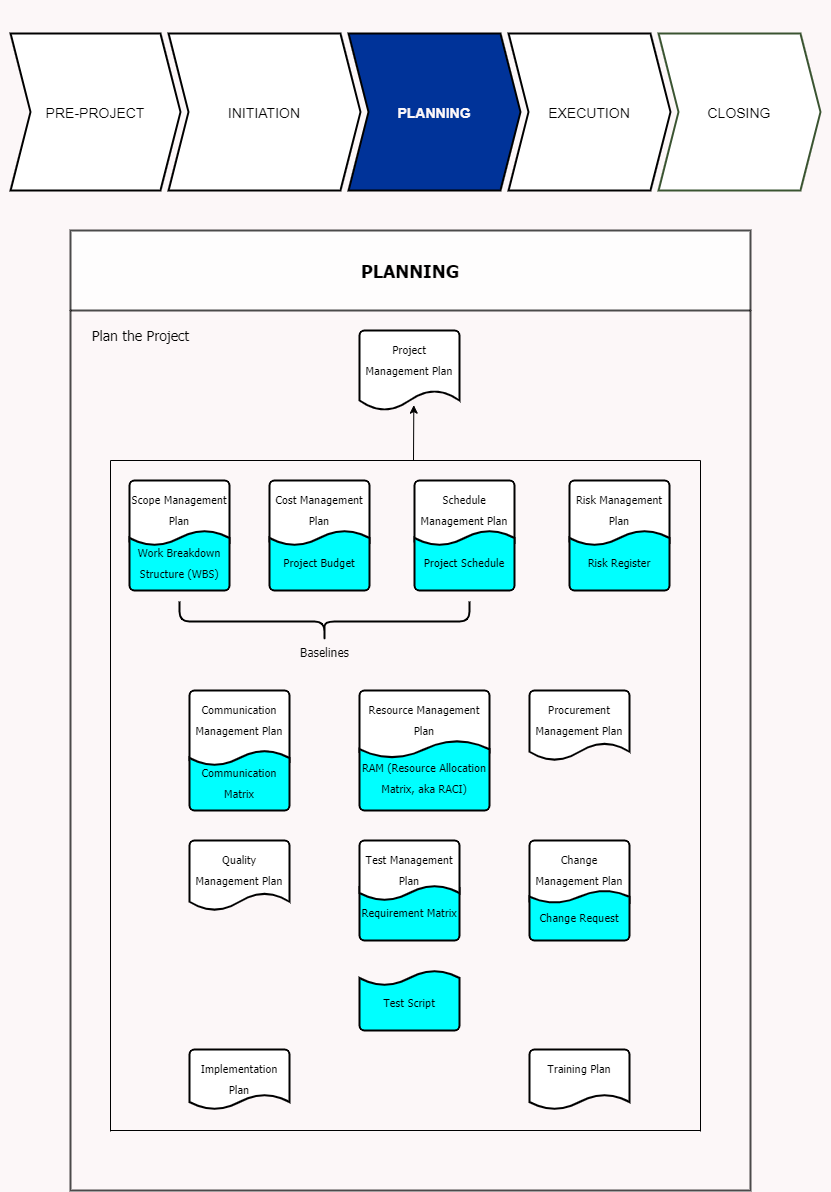

The diagram above was exported from draw.io. Its source (the exported page's mxGraphModel, read from the mxfile embedded in the PNG):
<mxGraphModel dx="782" dy="469" grid="0" gridSize="10" guides="1" tooltips="1" connect="1" arrows="1" fold="1" page="1" pageScale="1" pageWidth="850" pageHeight="1400" background="#FCF7F8" math="0" shadow="0">
  <root>
    <mxCell id="OF-bJEkhmuHQ8okW8Wy9-0" />
    <mxCell id="OF-bJEkhmuHQ8okW8Wy9-1" parent="OF-bJEkhmuHQ8okW8Wy9-0" />
    <mxCell id="OF-bJEkhmuHQ8okW8Wy9-2" value="PLANNING" style="swimlane;fontFamily=Tahoma;fontSize=18;align=center;startSize=80;strokeWidth=2;opacity=70;" parent="OF-bJEkhmuHQ8okW8Wy9-1" vertex="1">
      <mxGeometry x="80" y="240" width="680" height="960" as="geometry" />
    </mxCell>
    <mxCell id="JG2c7Cs3joLZQCUXxKUj-0" value="&lt;font style=&quot;font-size: 14px&quot;&gt;Plan the Project&lt;/font&gt;" style="text;html=1;align=center;verticalAlign=middle;resizable=0;points=[];autosize=1;fontSize=13;fontFamily=Tahoma;" parent="OF-bJEkhmuHQ8okW8Wy9-2" vertex="1">
      <mxGeometry x="15" y="95" width="110" height="20" as="geometry" />
    </mxCell>
    <mxCell id="4W9b2N-kelFPOQ9G_zVq-21" value="&lt;font style=&quot;font-size: 11px&quot;&gt;Implementation Plan&lt;/font&gt;" style="strokeWidth=2;html=1;shape=mxgraph.flowchart.document2;whiteSpace=wrap;size=0.25;fontFamily=Tahoma;fontSize=18;align=center;verticalAlign=top;" parent="OF-bJEkhmuHQ8okW8Wy9-2" vertex="1">
      <mxGeometry x="119" y="819" width="100" height="60" as="geometry" />
    </mxCell>
    <mxCell id="4W9b2N-kelFPOQ9G_zVq-20" value="&lt;font style=&quot;font-size: 11px&quot;&gt;Training Plan&lt;/font&gt;" style="strokeWidth=2;html=1;shape=mxgraph.flowchart.document2;whiteSpace=wrap;size=0.25;fontFamily=Tahoma;fontSize=18;align=center;verticalAlign=top;" parent="OF-bJEkhmuHQ8okW8Wy9-2" vertex="1">
      <mxGeometry x="459" y="819" width="100" height="60" as="geometry" />
    </mxCell>
    <mxCell id="4W9b2N-kelFPOQ9G_zVq-19" value="&lt;font style=&quot;font-size: 11px&quot;&gt;Test Script&lt;/font&gt;" style="strokeWidth=2;html=1;shape=mxgraph.flowchart.document2;whiteSpace=wrap;size=0.25;fontFamily=Tahoma;fontSize=18;align=center;direction=west;fillColor=#00FFFF;" parent="OF-bJEkhmuHQ8okW8Wy9-2" vertex="1">
      <mxGeometry x="289" y="740" width="100" height="60" as="geometry" />
    </mxCell>
    <mxCell id="4W9b2N-kelFPOQ9G_zVq-18" value="&lt;font style=&quot;font-size: 11px&quot;&gt;Requirement Matrix&lt;/font&gt;" style="strokeWidth=2;html=1;shape=mxgraph.flowchart.document2;whiteSpace=wrap;size=0.25;fontFamily=Tahoma;fontSize=18;align=center;direction=west;fillColor=#00FFFF;" parent="OF-bJEkhmuHQ8okW8Wy9-2" vertex="1">
      <mxGeometry x="289" y="650" width="100" height="60" as="geometry" />
    </mxCell>
    <mxCell id="4W9b2N-kelFPOQ9G_zVq-17" value="&lt;font style=&quot;font-size: 11px&quot;&gt;Test Management Plan&lt;/font&gt;" style="strokeWidth=2;html=1;shape=mxgraph.flowchart.document2;whiteSpace=wrap;size=0.25;fontFamily=Tahoma;fontSize=18;align=center;verticalAlign=top;" parent="OF-bJEkhmuHQ8okW8Wy9-2" vertex="1">
      <mxGeometry x="289" y="610" width="100" height="60" as="geometry" />
    </mxCell>
    <mxCell id="4W9b2N-kelFPOQ9G_zVq-16" value="&lt;font style=&quot;font-size: 11px&quot;&gt;Change Management Plan&lt;/font&gt;" style="strokeWidth=2;html=1;shape=mxgraph.flowchart.document2;whiteSpace=wrap;size=0.25;fontFamily=Tahoma;fontSize=18;align=center;verticalAlign=top;" parent="OF-bJEkhmuHQ8okW8Wy9-2" vertex="1">
      <mxGeometry x="459" y="610" width="100" height="70" as="geometry" />
    </mxCell>
    <mxCell id="4W9b2N-kelFPOQ9G_zVq-15" value="&lt;font style=&quot;font-size: 11px&quot;&gt;Change Request&lt;/font&gt;" style="strokeWidth=2;html=1;shape=mxgraph.flowchart.document2;whiteSpace=wrap;size=0.25;fontFamily=Tahoma;fontSize=18;align=center;direction=west;fillColor=#00FFFF;" parent="OF-bJEkhmuHQ8okW8Wy9-2" vertex="1">
      <mxGeometry x="459" y="660" width="100" height="50" as="geometry" />
    </mxCell>
    <mxCell id="4W9b2N-kelFPOQ9G_zVq-14" value="&lt;font style=&quot;font-size: 11px&quot;&gt;Quality Management Plan&lt;/font&gt;" style="strokeWidth=2;html=1;shape=mxgraph.flowchart.document2;whiteSpace=wrap;size=0.25;fontFamily=Tahoma;fontSize=18;align=center;verticalAlign=top;" parent="OF-bJEkhmuHQ8okW8Wy9-2" vertex="1">
      <mxGeometry x="119" y="610" width="100" height="70" as="geometry" />
    </mxCell>
    <mxCell id="4W9b2N-kelFPOQ9G_zVq-13" value="&lt;font style=&quot;font-size: 11px&quot;&gt;Communication Management Plan&lt;/font&gt;" style="strokeWidth=2;html=1;shape=mxgraph.flowchart.document2;whiteSpace=wrap;size=0.25;fontFamily=Tahoma;fontSize=18;align=center;verticalAlign=top;" parent="OF-bJEkhmuHQ8okW8Wy9-2" vertex="1">
      <mxGeometry x="119" y="460" width="100" height="80" as="geometry" />
    </mxCell>
    <mxCell id="4W9b2N-kelFPOQ9G_zVq-12" value="&lt;font style=&quot;font-size: 11px&quot;&gt;Communication Matrix&lt;/font&gt;" style="strokeWidth=2;html=1;shape=mxgraph.flowchart.document2;whiteSpace=wrap;size=0.25;fontFamily=Tahoma;fontSize=18;align=center;direction=west;fillColor=#00FFFF;" parent="OF-bJEkhmuHQ8okW8Wy9-2" vertex="1">
      <mxGeometry x="119" y="520" width="100" height="60" as="geometry" />
    </mxCell>
    <mxCell id="4W9b2N-kelFPOQ9G_zVq-11" value="&lt;font style=&quot;font-size: 11px&quot;&gt;Resource Management Plan&lt;/font&gt;" style="strokeWidth=2;html=1;shape=mxgraph.flowchart.document2;whiteSpace=wrap;size=0.25;fontFamily=Tahoma;fontSize=18;align=center;verticalAlign=top;" parent="OF-bJEkhmuHQ8okW8Wy9-2" vertex="1">
      <mxGeometry x="289" y="460" width="130" height="70" as="geometry" />
    </mxCell>
    <mxCell id="4W9b2N-kelFPOQ9G_zVq-10" value="&lt;font style=&quot;font-size: 11px&quot;&gt;RAM (Resource Allocation Matrix, aka RACI)&lt;/font&gt;" style="strokeWidth=2;shape=mxgraph.flowchart.document2;size=0.25;fontFamily=Tahoma;fontSize=18;align=center;direction=west;verticalAlign=middle;spacing=0;whiteSpace=wrap;html=1;fillColor=#00FFFF;" parent="OF-bJEkhmuHQ8okW8Wy9-2" vertex="1">
      <mxGeometry x="289" y="510" width="130" height="70" as="geometry" />
    </mxCell>
    <mxCell id="4W9b2N-kelFPOQ9G_zVq-9" value="&lt;font style=&quot;font-size: 11px&quot;&gt;Procurement Management Plan&lt;/font&gt;" style="strokeWidth=2;html=1;shape=mxgraph.flowchart.document2;whiteSpace=wrap;size=0.25;fontFamily=Tahoma;fontSize=18;align=center;verticalAlign=top;" parent="OF-bJEkhmuHQ8okW8Wy9-2" vertex="1">
      <mxGeometry x="459" y="460" width="100" height="70" as="geometry" />
    </mxCell>
    <mxCell id="4W9b2N-kelFPOQ9G_zVq-8" value="&lt;font style=&quot;font-size: 11px&quot;&gt;Scope Management Plan&lt;/font&gt;" style="strokeWidth=2;html=1;shape=mxgraph.flowchart.document2;whiteSpace=wrap;size=0.25;fontFamily=Tahoma;fontSize=18;align=center;verticalAlign=top;" parent="OF-bJEkhmuHQ8okW8Wy9-2" vertex="1">
      <mxGeometry x="59" y="250" width="100" height="70" as="geometry" />
    </mxCell>
    <mxCell id="4W9b2N-kelFPOQ9G_zVq-7" value="&lt;font style=&quot;line-height: 100% ; font-size: 11px&quot;&gt;Work Breakdown Structure (WBS)&lt;/font&gt;" style="strokeWidth=2;html=1;shape=mxgraph.flowchart.document2;whiteSpace=wrap;size=0.25;fontFamily=Tahoma;fontSize=18;align=center;direction=west;fillColor=#00FFFF;" parent="OF-bJEkhmuHQ8okW8Wy9-2" vertex="1">
      <mxGeometry x="59" y="300" width="100" height="60" as="geometry" />
    </mxCell>
    <mxCell id="4W9b2N-kelFPOQ9G_zVq-6" value="&lt;font style=&quot;font-size: 11px&quot;&gt;Cost Management Plan&lt;/font&gt;" style="strokeWidth=2;html=1;shape=mxgraph.flowchart.document2;whiteSpace=wrap;size=0.25;fontFamily=Tahoma;fontSize=18;align=center;verticalAlign=top;" parent="OF-bJEkhmuHQ8okW8Wy9-2" vertex="1">
      <mxGeometry x="199" y="250" width="100" height="70" as="geometry" />
    </mxCell>
    <mxCell id="4W9b2N-kelFPOQ9G_zVq-5" value="&lt;font style=&quot;font-size: 11px&quot;&gt;Project Budget&lt;/font&gt;" style="strokeWidth=2;html=1;shape=mxgraph.flowchart.document2;whiteSpace=wrap;size=0.25;fontFamily=Tahoma;fontSize=18;align=center;direction=west;fillColor=#00FFFF;" parent="OF-bJEkhmuHQ8okW8Wy9-2" vertex="1">
      <mxGeometry x="199" y="300" width="100" height="60" as="geometry" />
    </mxCell>
    <mxCell id="4W9b2N-kelFPOQ9G_zVq-4" value="&lt;font style=&quot;font-size: 11px&quot;&gt;Schedule Management Plan&lt;/font&gt;" style="strokeWidth=2;html=1;shape=mxgraph.flowchart.document2;whiteSpace=wrap;size=0.25;fontFamily=Tahoma;fontSize=18;align=center;verticalAlign=top;" parent="OF-bJEkhmuHQ8okW8Wy9-2" vertex="1">
      <mxGeometry x="344" y="250" width="100" height="70" as="geometry" />
    </mxCell>
    <mxCell id="4W9b2N-kelFPOQ9G_zVq-3" value="&lt;font style=&quot;font-size: 11px&quot;&gt;Project Schedule&lt;/font&gt;" style="strokeWidth=2;html=1;shape=mxgraph.flowchart.document2;whiteSpace=wrap;size=0.25;fontFamily=Tahoma;fontSize=18;align=center;direction=west;fillColor=#00FFFF;" parent="OF-bJEkhmuHQ8okW8Wy9-2" vertex="1">
      <mxGeometry x="344" y="300" width="100" height="60" as="geometry" />
    </mxCell>
    <mxCell id="4W9b2N-kelFPOQ9G_zVq-2" value="&lt;font style=&quot;font-size: 11px&quot;&gt;Risk Management Plan&lt;/font&gt;" style="strokeWidth=2;html=1;shape=mxgraph.flowchart.document2;whiteSpace=wrap;size=0.25;fontFamily=Tahoma;fontSize=18;align=center;verticalAlign=top;" parent="OF-bJEkhmuHQ8okW8Wy9-2" vertex="1">
      <mxGeometry x="499" y="250" width="100" height="70" as="geometry" />
    </mxCell>
    <mxCell id="4W9b2N-kelFPOQ9G_zVq-1" value="&lt;font style=&quot;font-size: 11px&quot;&gt;Risk Register&lt;/font&gt;" style="strokeWidth=2;html=1;shape=mxgraph.flowchart.document2;whiteSpace=wrap;size=0.25;fontFamily=Tahoma;fontSize=18;align=center;direction=west;fillColor=#00FFFF;" parent="OF-bJEkhmuHQ8okW8Wy9-2" vertex="1">
      <mxGeometry x="499" y="300" width="100" height="60" as="geometry" />
    </mxCell>
    <mxCell id="4W9b2N-kelFPOQ9G_zVq-0" value="&lt;font style=&quot;font-size: 11px&quot;&gt;Project Management Plan&lt;/font&gt;" style="strokeWidth=2;html=1;shape=mxgraph.flowchart.document2;whiteSpace=wrap;size=0.25;fontFamily=Tahoma;fontSize=18;align=center;verticalAlign=top;" parent="OF-bJEkhmuHQ8okW8Wy9-2" vertex="1">
      <mxGeometry x="289" y="100" width="100" height="80" as="geometry" />
    </mxCell>
    <mxCell id="4W9b2N-kelFPOQ9G_zVq-22" value="" style="shape=curlyBracket;whiteSpace=wrap;html=1;rounded=1;strokeColor=#000000;strokeWidth=2;fillColor=#00FFFF;gradientColor=none;fontFamily=Tahoma;fontSize=10;align=center;direction=north;" parent="OF-bJEkhmuHQ8okW8Wy9-2" vertex="1">
      <mxGeometry x="109" y="371" width="290" height="40" as="geometry" />
    </mxCell>
    <mxCell id="4W9b2N-kelFPOQ9G_zVq-23" value="&lt;font style=&quot;font-size: 12px&quot;&gt;Baselines&lt;/font&gt;" style="text;html=1;align=center;verticalAlign=middle;resizable=0;points=[];autosize=1;fontSize=10;fontFamily=Tahoma;" parent="OF-bJEkhmuHQ8okW8Wy9-2" vertex="1">
      <mxGeometry x="224" y="411" width="60" height="20" as="geometry" />
    </mxCell>
    <mxCell id="7xn6DE1hv0AoNJzPIDYj-4" value="" style="endArrow=none;html=1;fontFamily=Tahoma;fontSize=12;" parent="OF-bJEkhmuHQ8okW8Wy9-2" edge="1">
      <mxGeometry width="50" height="50" relative="1" as="geometry">
        <mxPoint x="630" y="901" as="sourcePoint" />
        <mxPoint x="630" y="230" as="targetPoint" />
      </mxGeometry>
    </mxCell>
    <mxCell id="7xn6DE1hv0AoNJzPIDYj-5" value="" style="endArrow=none;html=1;fontFamily=Tahoma;fontSize=12;" parent="OF-bJEkhmuHQ8okW8Wy9-2" edge="1">
      <mxGeometry width="50" height="50" relative="1" as="geometry">
        <mxPoint x="40" y="901" as="sourcePoint" />
        <mxPoint x="40" y="230" as="targetPoint" />
      </mxGeometry>
    </mxCell>
    <mxCell id="7xn6DE1hv0AoNJzPIDYj-6" value="" style="endArrow=none;html=1;fontFamily=Tahoma;fontSize=12;" parent="OF-bJEkhmuHQ8okW8Wy9-2" edge="1">
      <mxGeometry width="50" height="50" relative="1" as="geometry">
        <mxPoint x="40" y="900" as="sourcePoint" />
        <mxPoint x="630" y="900" as="targetPoint" />
      </mxGeometry>
    </mxCell>
    <mxCell id="7xn6DE1hv0AoNJzPIDYj-3" value="" style="endArrow=none;html=1;fontFamily=Tahoma;fontSize=12;" parent="OF-bJEkhmuHQ8okW8Wy9-2" edge="1">
      <mxGeometry width="50" height="50" relative="1" as="geometry">
        <mxPoint x="40" y="230" as="sourcePoint" />
        <mxPoint x="630" y="230" as="targetPoint" />
      </mxGeometry>
    </mxCell>
    <mxCell id="7xn6DE1hv0AoNJzPIDYj-7" value="" style="endArrow=classic;html=1;fontFamily=Tahoma;fontSize=12;entryX=0.543;entryY=0.933;entryDx=0;entryDy=0;entryPerimeter=0;" parent="OF-bJEkhmuHQ8okW8Wy9-1" target="4W9b2N-kelFPOQ9G_zVq-0" edge="1">
      <mxGeometry width="50" height="50" relative="1" as="geometry">
        <mxPoint x="423" y="470" as="sourcePoint" />
        <mxPoint x="480" y="260" as="targetPoint" />
        <Array as="points">
          <mxPoint x="423" y="470" />
        </Array>
      </mxGeometry>
    </mxCell>
    <mxCell id="OlhiOzf_-mmrpNR3GamU-0" value="" style="swimlane;childLayout=stackLayout;horizontal=1;fillColor=none;horizontalStack=1;resizeParent=1;resizeParentMax=0;resizeLast=0;collapsible=0;strokeColor=none;stackBorder=10;stackSpacing=-12;resizable=1;align=center;points=[];fontColor=#FCF7F8;html=1;" parent="OF-bJEkhmuHQ8okW8Wy9-1" vertex="1">
      <mxGeometry x="10" y="10" width="830" height="200" as="geometry" />
    </mxCell>
    <mxCell id="OlhiOzf_-mmrpNR3GamU-1" value="PRE-PROJECT" style="shape=step;perimeter=stepPerimeter;fixedSize=1;points=[];strokeWidth=2;fontSize=14;" parent="OlhiOzf_-mmrpNR3GamU-0" vertex="1">
      <mxGeometry x="10" y="33" width="170" height="157" as="geometry" />
    </mxCell>
    <mxCell id="OlhiOzf_-mmrpNR3GamU-2" value="INITIATION" style="shape=step;perimeter=stepPerimeter;fixedSize=1;points=[];strokeWidth=2;fillColor=#FFFFFF;fontColor=#000000;fontSize=14;" parent="OlhiOzf_-mmrpNR3GamU-0" vertex="1">
      <mxGeometry x="168" y="33" width="192" height="157" as="geometry" />
    </mxCell>
    <mxCell id="OlhiOzf_-mmrpNR3GamU-3" value="PLANNING" style="shape=step;perimeter=stepPerimeter;fixedSize=1;points=[];strokeWidth=2;fillColor=#003399;fontColor=#FCF7F8;fontStyle=1;fontSize=14;" parent="OlhiOzf_-mmrpNR3GamU-0" vertex="1">
      <mxGeometry x="348" y="33" width="172" height="157" as="geometry" />
    </mxCell>
    <mxCell id="OlhiOzf_-mmrpNR3GamU-4" value="EXECUTION" style="shape=step;perimeter=stepPerimeter;fixedSize=1;points=[];strokeWidth=2;fontSize=14;" parent="OlhiOzf_-mmrpNR3GamU-0" vertex="1">
      <mxGeometry x="508" y="33" width="162" height="157" as="geometry" />
    </mxCell>
    <mxCell id="OlhiOzf_-mmrpNR3GamU-5" value="CLOSING" style="shape=step;perimeter=stepPerimeter;fixedSize=1;points=[];fillColor=#FFFFFF;strokeColor=#3A5431;fontColor=#000000;strokeWidth=2;fontSize=14;" parent="OlhiOzf_-mmrpNR3GamU-0" vertex="1">
      <mxGeometry x="658" y="33" width="162" height="157" as="geometry" />
    </mxCell>
  </root>
</mxGraphModel>